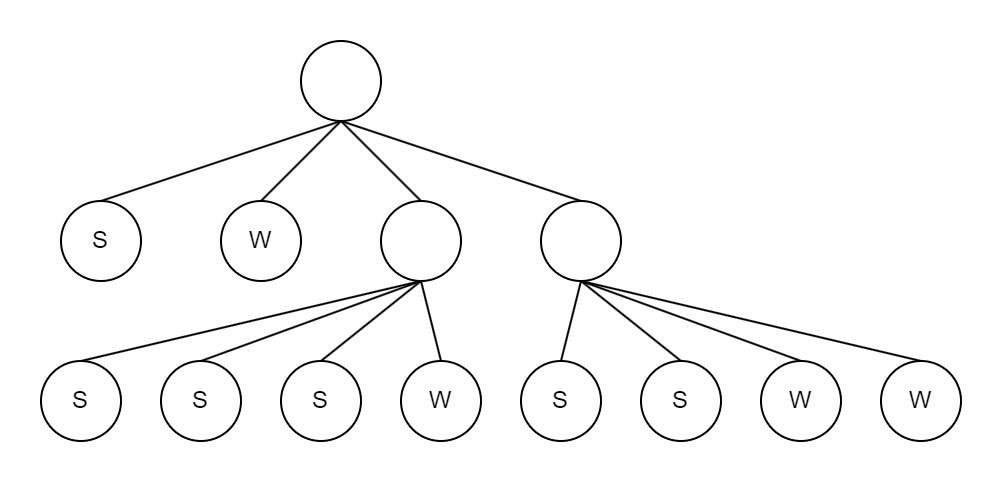

The diagram above was exported from draw.io. Its source (the exported page's mxGraphModel, read from the mxfile embedded in the PNG):
<mxGraphModel dx="1841" dy="997" grid="1" gridSize="10" guides="1" tooltips="1" connect="1" arrows="1" fold="1" page="1" pageScale="1" pageWidth="827" pageHeight="1169" math="0" shadow="0">
  <root>
    <mxCell id="0" />
    <mxCell id="1" parent="0" />
    <mxCell id="87w83l3menoGkr8GeRCS-6" style="rounded=0;orthogonalLoop=1;jettySize=auto;html=1;exitX=0.5;exitY=1;exitDx=0;exitDy=0;entryX=0.5;entryY=0;entryDx=0;entryDy=0;endArrow=none;endFill=0;" edge="1" parent="1" source="87w83l3menoGkr8GeRCS-1" target="87w83l3menoGkr8GeRCS-2">
      <mxGeometry relative="1" as="geometry" />
    </mxCell>
    <mxCell id="87w83l3menoGkr8GeRCS-7" style="rounded=0;orthogonalLoop=1;jettySize=auto;html=1;entryX=0.5;entryY=0;entryDx=0;entryDy=0;exitX=0.5;exitY=1;exitDx=0;exitDy=0;endArrow=none;endFill=0;" edge="1" parent="1" source="87w83l3menoGkr8GeRCS-1" target="87w83l3menoGkr8GeRCS-3">
      <mxGeometry relative="1" as="geometry" />
    </mxCell>
    <mxCell id="87w83l3menoGkr8GeRCS-8" style="rounded=0;orthogonalLoop=1;jettySize=auto;html=1;exitX=0.5;exitY=1;exitDx=0;exitDy=0;entryX=0.5;entryY=0;entryDx=0;entryDy=0;endArrow=none;endFill=0;" edge="1" parent="1" source="87w83l3menoGkr8GeRCS-1" target="87w83l3menoGkr8GeRCS-4">
      <mxGeometry relative="1" as="geometry" />
    </mxCell>
    <mxCell id="87w83l3menoGkr8GeRCS-9" style="rounded=0;orthogonalLoop=1;jettySize=auto;html=1;exitX=0.5;exitY=1;exitDx=0;exitDy=0;entryX=0.5;entryY=0;entryDx=0;entryDy=0;endArrow=none;endFill=0;" edge="1" parent="1" source="87w83l3menoGkr8GeRCS-1" target="87w83l3menoGkr8GeRCS-5">
      <mxGeometry relative="1" as="geometry" />
    </mxCell>
    <mxCell id="87w83l3menoGkr8GeRCS-1" value="" style="ellipse;whiteSpace=wrap;html=1;aspect=fixed;" vertex="1" parent="1">
      <mxGeometry x="320" y="40" width="40" height="40" as="geometry" />
    </mxCell>
    <mxCell id="87w83l3menoGkr8GeRCS-23" style="rounded=0;orthogonalLoop=1;jettySize=auto;html=1;exitX=0.5;exitY=1;exitDx=0;exitDy=0;entryX=0.5;entryY=0;entryDx=0;entryDy=0;endArrow=none;endFill=0;" edge="1" parent="1" source="87w83l3menoGkr8GeRCS-2" target="87w83l3menoGkr8GeRCS-22">
      <mxGeometry relative="1" as="geometry" />
    </mxCell>
    <mxCell id="87w83l3menoGkr8GeRCS-24" style="rounded=0;orthogonalLoop=1;jettySize=auto;html=1;exitX=0.5;exitY=1;exitDx=0;exitDy=0;entryX=0.5;entryY=0;entryDx=0;entryDy=0;endArrow=none;endFill=0;" edge="1" parent="1" source="87w83l3menoGkr8GeRCS-2" target="87w83l3menoGkr8GeRCS-21">
      <mxGeometry relative="1" as="geometry" />
    </mxCell>
    <mxCell id="87w83l3menoGkr8GeRCS-25" style="rounded=0;orthogonalLoop=1;jettySize=auto;html=1;exitX=0.5;exitY=1;exitDx=0;exitDy=0;entryX=0.5;entryY=0;entryDx=0;entryDy=0;endArrow=none;endFill=0;" edge="1" parent="1" source="87w83l3menoGkr8GeRCS-2" target="87w83l3menoGkr8GeRCS-20">
      <mxGeometry relative="1" as="geometry" />
    </mxCell>
    <mxCell id="87w83l3menoGkr8GeRCS-26" style="rounded=0;orthogonalLoop=1;jettySize=auto;html=1;exitX=0.5;exitY=1;exitDx=0;exitDy=0;entryX=0.5;entryY=0;entryDx=0;entryDy=0;endArrow=none;endFill=0;" edge="1" parent="1" source="87w83l3menoGkr8GeRCS-2" target="87w83l3menoGkr8GeRCS-19">
      <mxGeometry relative="1" as="geometry" />
    </mxCell>
    <mxCell id="87w83l3menoGkr8GeRCS-2" value="" style="ellipse;whiteSpace=wrap;html=1;aspect=fixed;" vertex="1" parent="1">
      <mxGeometry x="440" y="120" width="40" height="40" as="geometry" />
    </mxCell>
    <mxCell id="87w83l3menoGkr8GeRCS-14" style="rounded=0;orthogonalLoop=1;jettySize=auto;html=1;exitX=0.5;exitY=1;exitDx=0;exitDy=0;entryX=0.5;entryY=0;entryDx=0;entryDy=0;endArrow=none;endFill=0;" edge="1" parent="1" source="87w83l3menoGkr8GeRCS-3" target="87w83l3menoGkr8GeRCS-13">
      <mxGeometry relative="1" as="geometry" />
    </mxCell>
    <mxCell id="87w83l3menoGkr8GeRCS-15" style="rounded=0;orthogonalLoop=1;jettySize=auto;html=1;exitX=0.5;exitY=1;exitDx=0;exitDy=0;entryX=0.5;entryY=0;entryDx=0;entryDy=0;endArrow=none;endFill=0;" edge="1" parent="1" source="87w83l3menoGkr8GeRCS-3" target="87w83l3menoGkr8GeRCS-12">
      <mxGeometry relative="1" as="geometry" />
    </mxCell>
    <mxCell id="87w83l3menoGkr8GeRCS-16" style="rounded=0;orthogonalLoop=1;jettySize=auto;html=1;exitX=0.5;exitY=1;exitDx=0;exitDy=0;entryX=0.5;entryY=0;entryDx=0;entryDy=0;endArrow=none;endFill=0;" edge="1" parent="1" source="87w83l3menoGkr8GeRCS-3" target="87w83l3menoGkr8GeRCS-11">
      <mxGeometry relative="1" as="geometry" />
    </mxCell>
    <mxCell id="87w83l3menoGkr8GeRCS-17" style="rounded=0;orthogonalLoop=1;jettySize=auto;html=1;exitX=0.5;exitY=1;exitDx=0;exitDy=0;entryX=0.5;entryY=0;entryDx=0;entryDy=0;endArrow=none;endFill=0;" edge="1" parent="1" source="87w83l3menoGkr8GeRCS-3" target="87w83l3menoGkr8GeRCS-10">
      <mxGeometry relative="1" as="geometry" />
    </mxCell>
    <mxCell id="87w83l3menoGkr8GeRCS-3" value="" style="ellipse;whiteSpace=wrap;html=1;aspect=fixed;" vertex="1" parent="1">
      <mxGeometry x="360" y="120" width="40" height="40" as="geometry" />
    </mxCell>
    <mxCell id="87w83l3menoGkr8GeRCS-4" value="W" style="ellipse;whiteSpace=wrap;html=1;aspect=fixed;" vertex="1" parent="1">
      <mxGeometry x="280" y="120" width="40" height="40" as="geometry" />
    </mxCell>
    <mxCell id="87w83l3menoGkr8GeRCS-5" value="S" style="ellipse;whiteSpace=wrap;html=1;aspect=fixed;" vertex="1" parent="1">
      <mxGeometry x="200" y="120" width="40" height="40" as="geometry" />
    </mxCell>
    <mxCell id="87w83l3menoGkr8GeRCS-10" value="W" style="ellipse;whiteSpace=wrap;html=1;aspect=fixed;" vertex="1" parent="1">
      <mxGeometry x="370" y="200" width="40" height="40" as="geometry" />
    </mxCell>
    <mxCell id="87w83l3menoGkr8GeRCS-11" value="S" style="ellipse;whiteSpace=wrap;html=1;aspect=fixed;" vertex="1" parent="1">
      <mxGeometry x="310" y="200" width="40" height="40" as="geometry" />
    </mxCell>
    <mxCell id="87w83l3menoGkr8GeRCS-12" value="S" style="ellipse;whiteSpace=wrap;html=1;aspect=fixed;" vertex="1" parent="1">
      <mxGeometry x="250" y="200" width="40" height="40" as="geometry" />
    </mxCell>
    <mxCell id="87w83l3menoGkr8GeRCS-13" value="S" style="ellipse;whiteSpace=wrap;html=1;aspect=fixed;" vertex="1" parent="1">
      <mxGeometry x="190" y="200" width="40" height="40" as="geometry" />
    </mxCell>
    <mxCell id="87w83l3menoGkr8GeRCS-19" value="W" style="ellipse;whiteSpace=wrap;html=1;aspect=fixed;" vertex="1" parent="1">
      <mxGeometry x="610" y="200" width="40" height="40" as="geometry" />
    </mxCell>
    <mxCell id="87w83l3menoGkr8GeRCS-20" value="W" style="ellipse;whiteSpace=wrap;html=1;aspect=fixed;" vertex="1" parent="1">
      <mxGeometry x="550" y="200" width="40" height="40" as="geometry" />
    </mxCell>
    <mxCell id="87w83l3menoGkr8GeRCS-21" value="S" style="ellipse;whiteSpace=wrap;html=1;aspect=fixed;" vertex="1" parent="1">
      <mxGeometry x="490" y="200" width="40" height="40" as="geometry" />
    </mxCell>
    <mxCell id="87w83l3menoGkr8GeRCS-22" value="S" style="ellipse;whiteSpace=wrap;html=1;aspect=fixed;" vertex="1" parent="1">
      <mxGeometry x="430" y="200" width="40" height="40" as="geometry" />
    </mxCell>
  </root>
</mxGraphModel>